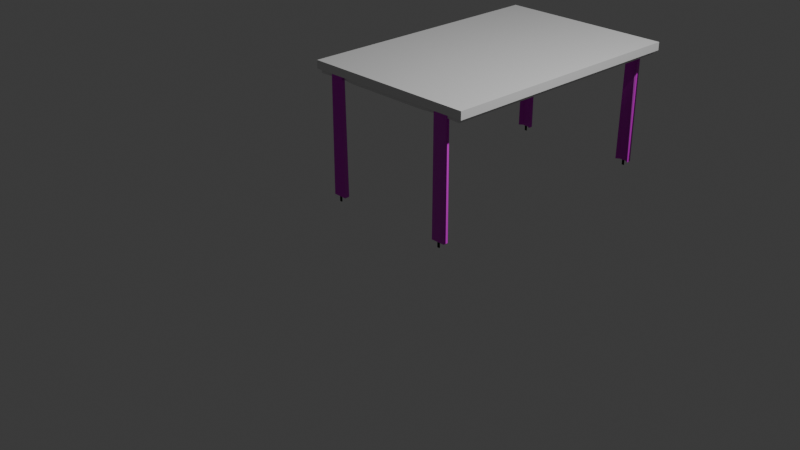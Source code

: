 # Source: mesinha_centro.blend  (saved by Blender 4.2.66; exported with 4.5.12 LTS)
import bpy
from mathutils import Matrix  # noqa: F401  (used for matrix-valued properties, if any)

bpy.ops.wm.read_factory_settings(use_empty=True)
scene = bpy.context.scene
scene.name = 'Scene'

# ---- collections
col_collection = bpy.data.collections.new('Collection'); scene.collection.children.link(col_collection)

# ---- images (referenced by path relative to the original .blend; pixels are not part of the script)
import os
ASSET_DIR = os.environ.get("B2B_ASSET_DIR", "")  # directory of the original .blend (textures are referenced by path, not embedded)
HERE = os.path.dirname(os.path.abspath(__file__))  # packed textures are extracted next to this script under _unpacked/

def load_image(name, relpath, width, height, colorspace="sRGB"):
    """Load a texture the original file referenced (path relative to the .blend, or extracted next to this script)."""
    p = next((c for c in (os.path.join(HERE, relpath), os.path.join(ASSET_DIR, relpath)) if relpath and os.path.exists(c)), "")
    if p:
        img = bpy.data.images.load(p, check_existing=True)
        img.name = name
    else:  # same state as the original file: an image datablock whose file is absent (Cycles renders it pink)
        img = bpy.data.images.new(name, width, height)
        img.source = "FILE"
        img.filepath = "//" + (relpath or name)
    img.colorspace_settings.name = colorspace
    return img
img_4k_anigre_normal_png_001 = load_image('4K-anigre_normal.png.001', '4K-anigre_normal.png', 1024, 1024, 'sRGB')
img_madeira_clara_cor_base_png = load_image('madeira_clara_cor_base.png', 'madeira_clara_cor_base.png', 1024, 1024, 'sRGB')

# ---- materials (node trees are filled in below, after node groups)
mat_material = bpy.data.materials.new('Material')
mat_material.alpha_threshold = 0.0
mat_material.roughness = 0.5
mat_material.line_color = (0.0, 0.0, 0.0, 1.0)
mat_metal = bpy.data.materials.new('Metal')
mat_madeira = bpy.data.materials.new('Madeira')

# ---- material node trees
mat_material.use_nodes = True; mat_material.node_tree.nodes.clear()
_N = mat_material.node_tree.nodes; _L = mat_material.node_tree.links
n0 = _N.new('ShaderNodeOutputMaterial'); n0.name = 'Material Output'; n0.location = (300, 300)
n1 = _N.new('ShaderNodeBsdfPrincipled'); n1.name = 'Principled BSDF'; n1.location = (10, 300)
n1.inputs[3].default_value = 1.45
_L.new(n1.outputs[0], n0.inputs[0])
n0.is_active_output = True
mat_metal.use_nodes = True; mat_metal.node_tree.nodes.clear()
_N = mat_metal.node_tree.nodes; _L = mat_metal.node_tree.links
n0 = _N.new('ShaderNodeBsdfPrincipled'); n0.name = 'BSDF - Pré-fundamentado'; n0.location = (10, 300)
n0.inputs[0].default_value = (0.01649, 0.01649, 0.01649, 1.0)
n0.inputs[1].default_value = 0.7685
n0.inputs[2].default_value = 0.1944
n1 = _N.new('ShaderNodeOutputMaterial'); n1.name = 'Saída de material'; n1.location = (300, 300)
_L.new(n0.outputs[0], n1.inputs[0])
n1.is_active_output = True
mat_madeira.use_nodes = True; mat_madeira.node_tree.nodes.clear()
_N = mat_madeira.node_tree.nodes; _L = mat_madeira.node_tree.links
n0 = _N.new('ShaderNodeBsdfPrincipled'); n0.name = 'BSDF - Pré-fundamentado'; n0.location = (-123, 260)
n0.width = 434
n1 = _N.new('ShaderNodeOutputMaterial'); n1.name = 'Saída de material'; n1.location = (505, 338)
n2 = _N.new('ShaderNodeNormalMap'); n2.name = 'Mapa para normais'; n2.location = (-437, 192)
n3 = _N.new('ShaderNodeTexImage'); n3.name = 'Textura de imagem'; n3.location = (-756, 220)
n3.image = img_4k_anigre_normal_png_001
n4 = _N.new('ShaderNodeTexImage'); n4.name = 'Textura de imagem.001'; n4.location = (-424, 615)
n4.image = img_madeira_clara_cor_base_png
_L.new(n0.outputs[0], n1.inputs[0])
_L.new(n2.outputs[0], n0.inputs[5])
_L.new(n3.outputs[0], n2.inputs[1])
_L.new(n4.outputs[0], n0.inputs[0])
n1.is_active_output = True

# ---- world
world_world = bpy.data.worlds.new('World'); scene.world = world_world
world_world.use_nodes = True; world_world.node_tree.nodes.clear()
_N = world_world.node_tree.nodes; _L = world_world.node_tree.links
n0 = _N.new('ShaderNodeOutputWorld'); n0.name = 'World Output'; n0.location = (300, 300)
n1 = _N.new('ShaderNodeBackground'); n1.name = 'Background'; n1.location = (10, 300)
n1.inputs[0].default_value = (0.05088, 0.05088, 0.05088, 1.0)
_L.new(n1.outputs[0], n0.inputs[0])
n0.is_active_output = True
world_world.color = (0.05088, 0.05088, 0.05088)
world_world.sun_shadow_jitter_overblur = 0.0

# ---- cameras
cam_camera = bpy.data.cameras.new('Camera')
cam_camera.clip_end = 100.0
cam_camera.ortho_scale = 7.314

# ---- lights
light_light = bpy.data.lights.new('Light', 'POINT')
light_light.energy = 1000.0
light_light.shadow_soft_size = 0.1

# ---- meshes
me_cubo = bpy.data.meshes.new('Cubo')
me_cubo.from_pydata([(1.0, -1.499, 0.4668), (1.0, 0.0, 0.4668), (0.6384, -1.477, 0.4668), (0.0, -1.499, 0.4668), (0.7981, -1.477, 0.4668), (1.0, -1.499, 0.3771), (1.0, -3.338e-06, 0.3771), (0.0, -1.499, 0.3771), (0.9577, -1.449, 0.4668), (0.9577, 0.0, 0.4668), (0.9577, -1.499, 0.4668), (0.9577, -1.499, 0.3771), (0.6384, -1.449, 0.4668), (0.7981, -1.499, 0.4668), (0.6384, -1.499, 0.4668), (0.4788, -1.499, 0.4668), (0.3192, -1.499, 0.4668), (0.1596, -1.499, 0.4668), (0.1596, -1.477, 0.4668), (0.3192, -1.477, 0.4668), (0.9577, -1.477, 0.4668), (1.0, -1.477, 0.3771), (0.7981, -1.499, 0.3771), (0.6384, -1.499, 0.3771), (0.4788, -1.499, 0.3771), (0.3192, -1.499, 0.3771), (0.1596, -1.499, 0.3771), (0.9577, -1.449, 0.3349), (0.9577, -1.449, 0.3771), (0.3192, -1.449, 0.4668), (0.1596, -1.449, 0.4668), (0.0, -1.477, 0.4668), (1.0, -1.477, 0.4668), (0.4788, -1.477, 0.4668), (0.6384, 0.0, 0.4668), (0.7981, 0.0, 0.4668), (0.1596, -1.499, 0.3771), (0.0, -1.499, 0.3771), (0.7981, -1.449, 0.4668), (1.0, -1.449, 0.4668), (0.9577, -1.499, 0.3771), (0.4788, -1.449, 0.4668), (0.7981, -1.499, 0.3771), (0.6384, -1.499, 0.3771), (0.4788, -1.499, 0.3771), (0.3192, -1.499, 0.3771), (0.7981, -1.48, 0.3349), (0.6384, -1.48, 0.3349), (0.0, -1.449, 0.4668), (1.0, -1.449, 0.3771), (0.6384, -1.48, -0.9487), (0.7981, -1.48, -0.9487), (0.1596, -1.477, 0.3771), (0.0, -1.477, 0.3771), (0.0, -1.477, 0.3349), (0.1596, -1.477, 0.3349), (0.9577, -1.477, 0.3771), (0.9577, -1.477, 0.3349), (0.7981, -1.464, 0.3771), (0.6384, -1.453, 0.3771), (0.4788, -1.477, 0.3771), (0.3192, -1.477, 0.3771), (0.7981, -1.464, 0.3349), (0.6384, -1.453, 0.3349), (0.4788, -1.477, 0.3349), (0.3192, -1.477, 0.3349), (0.6384, -1.453, -0.9487), (0.7981, -1.453, -0.9487), (0.0, -1.449, 0.3349), (0.9577, -3.338e-06, 0.3771), (0.9577, -3.338e-06, 0.3349), (0.0, -3.338e-06, 0.3349), (0.4788, 0.0, 0.3349), (0.6384, 0.0, 0.3349), (0.7981, 0.0, 0.3349), (1.0, -1.491, 0.4668), (0.0, -1.491, 0.4668), (1.0, -1.491, 0.3771), (0.9577, -1.491, 0.4668), (0.7981, -1.491, 0.4668), (0.6384, -1.491, 0.4668), (0.4788, -1.491, 0.4668), (0.3192, -1.491, 0.4668), (0.1596, -1.491, 0.4668), (0.9577, -1.491, 0.3771), (0.7981, -1.478, 0.3771), (0.6384, -1.478, 0.3771), (0.4788, -1.491, 0.3771), (0.3192, -1.491, 0.3771), (0.0, -1.491, 0.3771), (0.1596, -1.491, 0.3771), (0.6384, -1.449, 0.3349), (0.7981, -1.438, 0.3349), (0.6384, -1.425, -0.9487), (0.7981, -1.425, -0.9487), (0.7183, 0.0, 0.3349), (0.7183, -1.449, 0.3349), (0.7582, 0.0, 0.3349), (0.7582, -1.449, 0.3349), (0.6784, -1.477, 0.3771), (0.6784, 0.0, 0.3349), (0.6784, -1.449, 0.3349), (0.7582, -1.48, -0.9487), (0.7582, -1.477, 0.3771), (0.7582, -1.453, 0.3349), (0.7582, -1.453, -0.9487), (0.7582, -1.48, 0.3349), (0.6784, -1.453, 0.3349), (0.6784, -1.48, 0.3349), (0.6784, -1.48, -0.9487), (0.6784, -1.453, -0.9487), (0.705, -1.48, -0.9487), (0.7316, -1.48, -0.9487), (0.705, -1.453, -0.9487), (0.7316, -1.453, -0.9487), (0.7316, -1.48, 0.3349), (0.705, -1.48, 0.3349), (0.6384, -1.471, 0.3349), (0.6384, -1.462, 0.3349), (0.7981, -1.462, 0.3349), (0.7981, -1.471, 0.3349), (0.7981, -1.471, -0.9487), (0.7981, -1.462, -0.9487), (0.6384, -1.462, -0.9487), (0.6384, -1.471, -0.9487), (0.7582, -1.471, -0.9487), (0.7582, -1.462, -0.9487), (0.6784, -1.471, -0.9487), (0.6784, -1.462, -0.9487), (0.705, -1.471, -0.9487), (0.705, -1.462, -0.9487), (0.7316, -1.471, -0.9487), (0.7316, -1.462, -0.9487), (0.705, -1.471, -1.012), (0.705, -1.462, -1.012), (0.7316, -1.471, -1.012), (0.7316, -1.462, -1.012), (0.0, -3.338e-06, 0.4668)], [(34, 73), (35, 74), (71, 137)], [(77, 75, 0, 5), (30, 48, 31, 18), (83, 76, 3, 17), (26, 17, 3, 7), (26, 7, 37, 36), (49, 39, 32, 21), (5, 0, 10, 11), (75, 78, 10, 0), (39, 8, 20, 32), (41, 29, 19, 33), (29, 30, 18, 19), (8, 38, 4, 20), (38, 12, 2, 4), (12, 41, 33, 2), (22, 23, 43, 42), (6, 1, 39, 49), (11, 22, 42, 40), (62, 92, 27, 57), (11, 10, 13, 22), (22, 13, 14, 23), (23, 14, 15, 24), (24, 15, 16, 25), (25, 16, 17, 26), (78, 79, 13, 10), (79, 80, 14, 13), (80, 81, 15, 14), (81, 82, 16, 15), (82, 83, 17, 16), (85, 86, 59, 99, 103, 58), (84, 85, 58, 56), (21, 56, 28, 49), (1, 9, 8, 39), (23, 24, 44, 43), (24, 25, 45, 44), (56, 57, 27, 28), (25, 26, 36, 45), (34, 48, 30, 29, 41, 12), (55, 52, 53, 54), (110, 107, 63, 66), (57, 56, 58, 62), (107, 99, 59, 63), (63, 59, 60, 64), (64, 60, 61, 65), (65, 61, 52, 55), (9, 35, 38, 8), (86, 87, 60, 59), (126, 122, 67, 105), (87, 88, 61, 60), (90, 89, 53, 52), (122, 119, 62, 67), (88, 90, 52, 61), (118, 123, 66, 63), (28, 27, 70, 69), (77, 5, 40, 84), (49, 28, 69, 6), (92, 74, 70, 27), (21, 77, 84, 56), (45, 36, 90, 88), (36, 37, 89, 90), (44, 45, 88, 87), (43, 44, 87, 86), (40, 42, 85, 84), (42, 43, 86, 85), (19, 18, 83, 82), (33, 19, 82, 81), (2, 33, 81, 80), (4, 2, 80, 79), (20, 4, 79, 78), (32, 20, 78, 75), (18, 31, 76, 83), (21, 32, 75, 77), (46, 85, 86, 47, 108, 116, 115, 106), (102, 106, 46, 51), (58, 62, 119, 120, 46, 85), (47, 86, 59, 63, 118, 117), (68, 71, 72, 73, 91), (54, 68, 91, 63, 64, 65, 55), (98, 97, 74, 92), (101, 100, 95, 96), (96, 95, 97, 98), (91, 73, 100, 101), (66, 110, 93), (112, 115, 106, 102), (132, 126, 105, 114), (62, 58, 103, 104), (67, 62, 104, 105), (92, 62, 67, 94), (105, 94, 67), (94, 105, 104, 92), (92, 104, 98), (123, 128, 110, 66), (50, 47, 108, 109), (104, 103, 99, 107), (105, 104, 107, 110, 113, 114), (91, 63, 66, 93), (110, 107, 91, 93), (91, 101, 107), (96, 107, 101), (96, 107, 104), (98, 104, 96), (128, 130, 113, 110), (130, 132, 114, 113), (109, 108, 116, 111), (111, 116, 115, 112), (111, 112, 131, 129), (132, 130, 134, 136), (109, 111, 129, 127), (127, 129, 130, 128), (50, 109, 127, 124), (124, 127, 128, 123), (112, 102, 125, 131), (131, 125, 126, 132), (47, 50, 124, 117), (117, 124, 123, 118), (51, 46, 120, 121), (121, 120, 119, 122), (102, 51, 121, 125), (125, 121, 122, 126), (133, 135, 136, 134), (131, 132, 136, 135), (130, 129, 133, 134), (129, 131, 135, 133), (38, 35, 34, 12), (48, 34, 137)])
me_cubo.polygons.foreach_set('material_index', [0, 0, 0, 0, 0, 0, 0, 0, 0, 0, 0, 0, 0, 0, 0, 0, 0, 0, 0, 0, 0, 0, 0, 0, 0, 0, 0, 0, 0, 0, 0, 0, 0, 0, 0, 0, 0, 0, 2, 0, 0, 0, 0, 0, 0, 0, 2, 0, 0, 2, 0, 2, 0, 0, 0, 0, 0, 0, 0, 0, 0, 0, 0, 0, 0, 0, 0, 0, 0, 0, 0, 2, 2, 2, 2, 0, 0, 0, 0, 0, 0, 2, 2, 2, 0, 2, 2, 2, 2, 0, 2, 2, 0, 2, 2, 2, 0, 0, 0, 0, 2, 2, 2, 2, 2, 1, 2, 2, 2, 2, 2, 2, 2, 2, 2, 2, 2, 2, 1, 1, 1, 1, 0, 0])
_uv = me_cubo.uv_layers.new(name='Mapa UV')
_uv.uv.foreach_set('vector', [0.7023, 0.434, 0.6721, 0.434, 0.6721, 0.4314, 0.7023, 0.4314, 0.05364, 0.01668, 0.0, 0.01668, 0.0, 0.007318, 0.05364, 0.007318, 0.05364, 0.002633, 0.0, 0.002633, 0.0, 0.0, 0.05364, 0.0, 0.7557, 0.05366, 0.7256, 0.05361, 0.7256, 1.363e-09, 0.7557, 4.969e-05, 0.7882, 0.4701, 0.7882, 0.4701, 0.7882, 0.4701, 0.7882, 0.4701, 0.7023, 0.448, 0.6721, 0.448, 0.6721, 0.4387, 0.7023, 0.4387, 0.7557, 0.3359, 0.7256, 0.3359, 0.7256, 0.3217, 0.7557, 0.3217, 0.3361, 0.002633, 0.3218, 0.002633, 0.3218, 0.0, 0.3361, 0.0, 0.3361, 0.01668, 0.3218, 0.01668, 0.3218, 0.007319, 0.3361, 0.007318, 0.1609, 0.01668, 0.1073, 0.01668, 0.1073, 0.007318, 0.1609, 0.007318, 0.1073, 0.01668, 0.05364, 0.01668, 0.05364, 0.007318, 0.1073, 0.007318, 0.3218, 0.01668, 0.2682, 0.01668, 0.2682, 0.007318, 0.3218, 0.007319, 0.2682, 0.01668, 0.2146, 0.01668, 0.2146, 0.007318, 0.2682, 0.007318, 0.2146, 0.01668, 0.1609, 0.01668, 0.1609, 0.007318, 0.2146, 0.007318, 0.7882, 0.4701, 0.7882, 0.4701, 0.7882, 0.4701, 0.7882, 0.4701, 0.7023, 0.935, 0.6721, 0.935, 0.6721, 0.448, 0.7023, 0.448, 0.7882, 0.4701, 0.7882, 0.4701, 0.7882, 0.4701, 0.7882, 0.4701, 0.05364, 0.5079, 0.05364, 0.5168, 0.0, 0.513, 0.0, 0.5037, 0.7557, 0.3217, 0.7256, 0.3217, 0.7256, 0.268, 0.7557, 0.2681, 0.7557, 0.2681, 0.7256, 0.268, 0.7256, 0.2144, 0.7557, 0.2145, 0.7557, 0.2145, 0.7256, 0.2144, 0.7256, 0.1608, 0.7557, 0.1609, 0.7557, 0.1609, 0.7256, 0.1608, 0.7256, 0.1072, 0.7557, 0.1073, 0.7557, 0.1073, 0.7256, 0.1072, 0.7256, 0.05361, 0.7557, 0.05366, 0.3218, 0.002633, 0.2682, 0.002633, 0.2682, 0.0, 0.3218, 0.0, 0.2682, 0.002633, 0.2146, 0.002633, 0.2146, 0.0, 0.2682, 0.0, 0.2146, 0.002633, 0.1609, 0.002633, 0.1609, 0.0, 0.2146, 0.0, 0.1609, 0.002633, 0.1073, 0.002633, 0.1073, 0.0, 0.1609, 0.0, 0.1073, 0.002633, 0.05364, 0.002633, 0.05364, 0.0, 0.1073, 0.0, 0.4039, 0.006864, 0.4576, 0.006864, 0.4576, 0.01533, 0.4442, 0.007319, 0.4173, 0.007319, 0.4039, 0.01155, 0.3503, 0.002633, 0.4039, 0.006864, 0.4039, 0.01155, 0.3503, 0.007319, 0.3361, 0.007318, 0.3503, 0.007319, 0.3503, 0.01668, 0.3361, 0.01668, 0.3361, 0.5037, 0.3218, 0.5037, 0.3218, 0.01668, 0.3361, 0.01668, 0.7882, 0.4701, 0.7882, 0.4701, 0.7882, 0.4701, 0.7882, 0.4701, 0.7882, 0.4701, 0.7882, 0.4701, 0.7882, 0.4701, 0.7882, 0.4701, 0.7557, -2.307e-08, 0.7699, -2.2e-08, 0.7699, 0.009364, 0.7557, 0.009364, 0.7882, 0.4701, 0.7882, 0.4701, 0.7882, 0.4701, 0.7882, 0.4701, 0.2146, 0.5037, 0.0, 0.01668, 0.05364, 0.01668, 0.1073, 0.01668, 0.1609, 0.01668, 0.2146, 0.01668, 0.5899, 0.5178, 0.5899, 0.5037, 0.6435, 0.5037, 0.6435, 0.5178, 0.4152, 0.9491, 0.4159, 0.5182, 0.4293, 0.5182, 0.4286, 0.9491, 0.3218, 0.5178, 0.3219, 0.5037, 0.3756, 0.5039, 0.3756, 0.518, 0.4159, 0.5182, 0.4157, 0.5037, 0.4293, 0.504, 0.4293, 0.5182, 0.4293, 0.5182, 0.4293, 0.504, 0.4827, 0.5037, 0.4827, 0.5178, 0.4827, 0.5178, 0.4827, 0.5037, 0.5363, 0.5037, 0.5363, 0.5178, 0.5363, 0.5178, 0.5363, 0.5037, 0.5899, 0.5037, 0.5899, 0.5178, 0.3218, 0.5037, 0.2682, 0.5037, 0.2682, 0.01668, 0.3218, 0.01668, 0.4576, 0.006864, 0.5112, 0.002633, 0.5112, 0.007319, 0.4576, 0.01533, 0.7823, 0.9172, 0.7823, 0.9306, 0.7793, 0.9306, 0.7793, 0.9172, 0.5112, 0.002633, 0.5648, 0.002633, 0.5648, 0.007319, 0.5112, 0.007319, 0.6185, 0.002633, 0.6721, 0.002633, 0.6721, 0.007319, 0.6185, 0.007319, 0.7759, 0.877, 0.7759, 0.4456, 0.7751, 0.4456, 0.7788, 0.877, 0.5648, 0.002633, 0.6185, 0.002633, 0.6185, 0.007319, 0.5648, 0.007319, 0.738, 0.3359, 0.738, 0.7673, 0.735, 0.7673, 0.735, 0.3359, 0.7557, 0.009364, 0.7699, 0.009364, 0.7699, 0.4963, 0.7557, 0.4963, 0.3361, 0.002633, 0.3361, 0.0, 0.3503, 0.0, 0.3503, 0.002633, 0.3361, 0.01668, 0.3503, 0.01668, 0.3503, 0.5037, 0.3361, 0.5037, 0.05364, 0.5168, 0.05364, 1.0, 0.0, 1.0, 0.0, 0.513, 0.3361, 0.007318, 0.3361, 0.002633, 0.3503, 0.002633, 0.3503, 0.007319, 0.5648, 0.0, 0.6185, 0.0, 0.6185, 0.002633, 0.5648, 0.002633, 0.6185, 0.0, 0.6721, 0.0, 0.6721, 0.002633, 0.6185, 0.002633, 0.5112, 0.0, 0.5648, 0.0, 0.5648, 0.002633, 0.5112, 0.002633, 0.4576, 0.0, 0.5112, 0.0, 0.5112, 0.002633, 0.4576, 0.006864, 0.3503, 0.0, 0.4039, 0.0, 0.4039, 0.006864, 0.3503, 0.002633, 0.4039, 0.0, 0.4576, 0.0, 0.4576, 0.006864, 0.4039, 0.006864, 0.1073, 0.007318, 0.05364, 0.007318, 0.05364, 0.002633, 0.1073, 0.002633, 0.1609, 0.007318, 0.1073, 0.007318, 0.1073, 0.002633, 0.1609, 0.002633, 0.2146, 0.007318, 0.1609, 0.007318, 0.1609, 0.002633, 0.2146, 0.002633, 0.2682, 0.007318, 0.2146, 0.007318, 0.2146, 0.002633, 0.2682, 0.002633, 0.3218, 0.007319, 0.2682, 0.007318, 0.2682, 0.002633, 0.3218, 0.002633, 0.3361, 0.007318, 0.3218, 0.007319, 0.3218, 0.002633, 0.3361, 0.002633, 0.05364, 0.007318, 0.0, 0.007318, 0.0, 0.002633, 0.05364, 0.002633, 0.7023, 0.4387, 0.6721, 0.4387, 0.6721, 0.434, 0.7023, 0.434, 0.7841, 0.9843, 0.7699, 0.9843, 0.7699, 0.9306, 0.7841, 0.9307, 0.7841, 0.9441, 0.7841, 0.953, 0.7841, 0.962, 0.7841, 0.9709, 0.7123, 0.4314, 0.7123, 5.809e-07, 0.7256, 0.0, 0.7256, 0.4314, 0.7751, 0.4315, 0.7751, 0.4456, 0.7759, 0.4456, 0.7729, 0.4456, 0.77, 0.4456, 0.7704, 0.4315, 0.7882, 0.05664, 0.7887, 0.04246, 0.7971, 0.04246, 0.7971, 0.05664, 0.7942, 0.05664, 0.7912, 0.05664, 0.3218, 0.513, 0.3218, 1.0, 0.1609, 1.0, 0.1073, 1.0, 0.1073, 0.513, 0.3218, 0.5037, 0.3218, 0.513, 0.1073, 0.513, 0.1073, 0.5117, 0.1609, 0.5037, 0.2146, 0.5037, 0.2682, 0.5037, 0.06705, 0.513, 0.06705, 1.0, 0.05364, 1.0, 0.05364, 0.5168, 0.09387, 0.513, 0.09387, 1.0, 0.08046, 1.0, 0.08046, 0.513, 0.08046, 0.513, 0.08046, 1.0, 0.06705, 1.0, 0.06705, 0.513, 0.1073, 0.513, 0.1073, 1.0, 0.09387, 1.0, 0.09387, 0.513, 0.7793, 0.877, 0.7793, 0.8904, 0.7699, 0.877, 0.7033, 0.4314, 0.7033, 9.615e-07, 0.7123, 5.809e-07, 0.7123, 0.4314, 0.7823, 0.9083, 0.7823, 0.9172, 0.7793, 0.9172, 0.7793, 0.9083, 0.3756, 0.518, 0.3756, 0.5039, 0.3889, 0.5037, 0.3891, 0.5182, 0.375, 0.9491, 0.3756, 0.518, 0.3891, 0.5182, 0.3884, 0.9491, 0.7704, 7.773e-05, 0.7793, -1.858e-08, 0.7793, 0.4314, 0.7699, 0.4315, 0.7882, 0.05664, 0.7976, 0.07005, 0.7882, 0.07005, 0.7698, 0.9277, 0.7557, 0.9277, 0.7557, 0.4963, 0.7695, 0.4963, 0.05364, 0.5168, 0.06705, 0.5117, 0.06705, 0.513, 0.7823, 0.877, 0.7823, 0.8904, 0.7793, 0.8904, 0.7793, 0.877, 0.6721, 0.4314, 0.6721, 2.324e-06, 0.6855, 1.743e-06, 0.6855, 0.4314, 0.3891, 0.5182, 0.3889, 0.5037, 0.4157, 0.5037, 0.4159, 0.5182, 0.3884, 0.9491, 0.3891, 0.5182, 0.4159, 0.5182, 0.4152, 0.9491, 0.4063, 0.9491, 0.3973, 0.9491, 0.7336, 0.3359, 0.735, 0.3359, 0.735, 0.7673, 0.7256, 0.7673, 0.4152, 0.9491, 0.4159, 0.5182, 0.4294, 0.5183, 0.4289, 0.9495, 0.1073, 0.513, 0.09387, 0.513, 0.09387, 0.5117, 0.08046, 0.513, 0.09387, 0.5117, 0.09387, 0.513, 0.7896, 0.1259, 0.7882, 0.1393, 0.7882, 0.1125, 0.06705, 0.513, 0.06705, 0.5117, 0.08046, 0.513, 0.7823, 0.8904, 0.7823, 0.8994, 0.7793, 0.8994, 0.7793, 0.8904, 0.7823, 0.8994, 0.7823, 0.9083, 0.7793, 0.9083, 0.7793, 0.8994, 0.6855, 0.4314, 0.6855, 1.743e-06, 0.6944, 1.352e-06, 0.6944, 0.4314, 0.6944, 0.4314, 0.6944, 1.352e-06, 0.7033, 9.615e-07, 0.7033, 0.4314, 0.7882, 0.8994, 0.7882, 0.9083, 0.7853, 0.9083, 0.7853, 0.8994, 0.7882, 1.474e-05, 0.7972, 0.0, 0.7972, 0.02121, 0.7882, 0.02122, 0.7882, 0.8904, 0.7882, 0.8994, 0.7853, 0.8994, 0.7853, 0.8904, 0.7853, 0.8904, 0.7853, 0.8994, 0.7823, 0.8994, 0.7823, 0.8904, 0.7882, 0.877, 0.7882, 0.8904, 0.7853, 0.8904, 0.7853, 0.877, 0.7853, 0.877, 0.7853, 0.8904, 0.7823, 0.8904, 0.7823, 0.877, 0.7882, 0.9083, 0.7882, 0.9172, 0.7853, 0.9172, 0.7853, 0.9083, 0.7853, 0.9083, 0.7853, 0.9172, 0.7823, 0.9172, 0.7823, 0.9083, 0.7439, 0.3359, 0.7439, 0.7673, 0.741, 0.7673, 0.7409, 0.3359, 0.7409, 0.3359, 0.741, 0.7673, 0.738, 0.7673, 0.738, 0.3359, 0.7699, 0.877, 0.77, 0.4456, 0.7729, 0.4456, 0.7729, 0.877, 0.7729, 0.877, 0.7729, 0.4456, 0.7759, 0.4456, 0.7759, 0.877, 0.7882, 0.9172, 0.7882, 0.9306, 0.7853, 0.9306, 0.7853, 0.9172, 0.7853, 0.9172, 0.7853, 0.9306, 0.7823, 0.9306, 0.7823, 0.9172, 0.7882, 0.1483, 0.7882, 0.1393, 0.7912, 0.1393, 0.7912, 0.1483, 0.7882, 0.09128, 0.7912, 0.09128, 0.7912, 0.1125, 0.7882, 0.1125, 0.7882, 0.07005, 0.7912, 0.07005, 0.7912, 0.09128, 0.7882, 0.09128, 0.7882, 0.02122, 0.7971, 0.02122, 0.7971, 0.04245, 0.7882, 0.04246, 0.2682, 0.01668, 0.2682, 0.5037, 0.2146, 0.5037, 0.2146, 0.01668, 0.0, 0.01668, 0.2146, 0.5037, 0.0, 0.0])
me_cubo.materials.append(mat_material)
me_cubo.materials.append(mat_metal)
me_cubo.materials.append(mat_madeira)
me_cubo.update()

# ---- objects
ob_light = bpy.data.objects.new('Light', light_light)
ob_camera = bpy.data.objects.new('Camera', cam_camera)
ob_cubo = bpy.data.objects.new('Cubo', me_cubo)

# ---- transforms, parenting, visibility, modifiers, constraints
ob_light.location = (4.076, 1.005, 5.904)
ob_light.rotation_euler = (0.6503, 0.05522, 1.866)
ob_light.lock_rotations_4d = False
ob_light.empty_display_type = 'ARROWS'
ob_light.color = (0.0, 0.0, 0.0, 0.0)
ob_light.lineart.crease_threshold = 0.0
ob_camera.location = (7.359, -6.926, 4.958)
ob_camera.rotation_euler = (1.109, 0.0, 0.8149)
ob_camera.lock_rotations_4d = False
ob_camera.empty_display_type = 'ARROWS'
ob_camera.color = (0.0, 0.0, 0.0, 0.0)
ob_camera.display_type = 'WIRE'
ob_camera.lineart.crease_threshold = 0.0
ob_cubo.location = (0.0, 1.311, 1.012)
_m = ob_cubo.modifiers.new('Espelhar', 'MIRROR')
_m.use_axis = (True, True, False)

# ---- collection membership
col_collection.objects.link(ob_light)
col_collection.objects.link(ob_camera)
col_collection.objects.link(ob_cubo)

# ---- scene / render settings (as saved in the file)
scene.camera = ob_camera
scene.frame_start = 1; scene.frame_end = 250; scene.frame_set(1)
scene.render.engine = 'BLENDER_EEVEE_NEXT'
bpy.context.view_layer.update()
